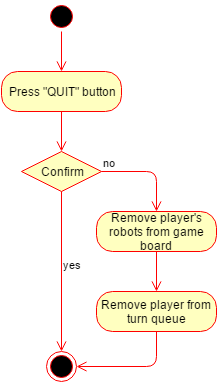

The diagram above was exported from draw.io. Its source (the exported page's mxGraphModel, read from the mxfile embedded in the PNG):
<mxGraphModel dx="1430" dy="726" grid="1" gridSize="10" guides="1" tooltips="1" connect="1" arrows="1" fold="1" page="1" pageScale="1" pageWidth="850" pageHeight="1100" background="#ffffff" math="0" shadow="0">
  <root>
    <mxCell id="0" />
    <mxCell id="1" parent="0" />
    <mxCell id="2" value="" style="ellipse;html=1;shape=startState;fillColor=#000000;strokeColor=#ff0000;" vertex="1" parent="1">
      <mxGeometry x="410" y="10" width="30" height="30" as="geometry" />
    </mxCell>
    <mxCell id="3" value="" style="edgeStyle=orthogonalEdgeStyle;html=1;verticalAlign=bottom;endArrow=open;endSize=8;strokeColor=#ff0000;entryX=0.5;entryY=0;" edge="1" source="2" parent="1" target="5">
      <mxGeometry relative="1" as="geometry">
        <mxPoint x="425" y="100" as="targetPoint" />
        <Array as="points" />
      </mxGeometry>
    </mxCell>
    <mxCell id="4" value="" style="ellipse;html=1;shape=endState;fillColor=#000000;strokeColor=#ff0000;" vertex="1" parent="1">
      <mxGeometry x="410" y="360" width="30" height="30" as="geometry" />
    </mxCell>
    <mxCell id="5" value="Press &quot;QUIT&quot; button" style="rounded=1;whiteSpace=wrap;html=1;arcSize=40;fillColor=#ffffc0;strokeColor=#ff0000;" vertex="1" parent="1">
      <mxGeometry x="365" y="80" width="120" height="40" as="geometry" />
    </mxCell>
    <mxCell id="6" value="" style="edgeStyle=orthogonalEdgeStyle;html=1;verticalAlign=bottom;endArrow=open;endSize=8;strokeColor=#ff0000;entryX=0.5;entryY=0;" edge="1" source="5" parent="1" target="7">
      <mxGeometry relative="1" as="geometry">
        <mxPoint x="425" y="250" as="targetPoint" />
        <Array as="points" />
      </mxGeometry>
    </mxCell>
    <mxCell id="7" value="Confirm" style="rhombus;whiteSpace=wrap;html=1;fillColor=#ffffc0;strokeColor=#ff0000;" vertex="1" parent="1">
      <mxGeometry x="385" y="160" width="80" height="40" as="geometry" />
    </mxCell>
    <mxCell id="8" value="no" style="edgeStyle=orthogonalEdgeStyle;html=1;align=left;verticalAlign=bottom;endArrow=open;endSize=8;strokeColor=#ff0000;entryX=0.5;entryY=0;" edge="1" source="7" parent="1" target="10">
      <mxGeometry x="-1" relative="1" as="geometry">
        <mxPoint x="515" y="220" as="targetPoint" />
        <Array as="points">
          <mxPoint x="520" y="180" />
        </Array>
      </mxGeometry>
    </mxCell>
    <mxCell id="9" value="yes" style="edgeStyle=orthogonalEdgeStyle;html=1;align=left;verticalAlign=top;endArrow=open;endSize=8;strokeColor=#ff0000;exitX=0.5;exitY=1;entryX=0.5;entryY=0;" edge="1" source="7" parent="1" target="4">
      <mxGeometry x="0.2593" y="-40" relative="1" as="geometry">
        <mxPoint x="350" y="330" as="targetPoint" />
        <Array as="points" />
        <mxPoint x="40" y="-40" as="offset" />
      </mxGeometry>
    </mxCell>
    <mxCell id="10" value="Remove player's robots from game board" style="rounded=1;whiteSpace=wrap;html=1;arcSize=40;fillColor=#ffffc0;strokeColor=#ff0000;" vertex="1" parent="1">
      <mxGeometry x="460" y="220" width="120" height="40" as="geometry" />
    </mxCell>
    <mxCell id="11" value="" style="edgeStyle=orthogonalEdgeStyle;html=1;verticalAlign=bottom;endArrow=open;endSize=8;strokeColor=#ff0000;entryX=0.5;entryY=0;" edge="1" source="10" parent="1" target="12">
      <mxGeometry relative="1" as="geometry">
        <mxPoint x="520" y="310" as="targetPoint" />
        <Array as="points" />
      </mxGeometry>
    </mxCell>
    <mxCell id="12" value="Remove player from turn queue" style="rounded=1;whiteSpace=wrap;html=1;arcSize=40;fillColor=#ffffc0;strokeColor=#ff0000;" vertex="1" parent="1">
      <mxGeometry x="460" y="300" width="120" height="40" as="geometry" />
    </mxCell>
    <mxCell id="13" value="" style="edgeStyle=orthogonalEdgeStyle;html=1;verticalAlign=bottom;endArrow=open;endSize=8;strokeColor=#ff0000;entryX=1;entryY=0.5;" edge="1" source="12" parent="1" target="4">
      <mxGeometry relative="1" as="geometry">
        <mxPoint x="520" y="400" as="targetPoint" />
        <Array as="points">
          <mxPoint x="520" y="375" />
        </Array>
      </mxGeometry>
    </mxCell>
  </root>
</mxGraphModel>